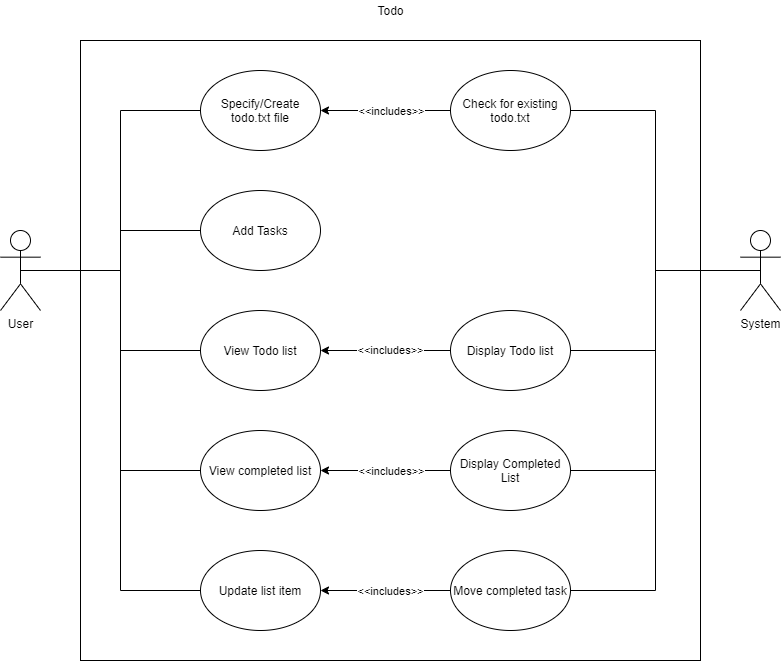

The diagram above was exported from draw.io. Its source (the exported page's mxGraphModel, read from the mxfile embedded in the PNG):
<mxGraphModel dx="1086" dy="806" grid="1" gridSize="10" guides="1" tooltips="1" connect="1" arrows="1" fold="1" page="1" pageScale="1" pageWidth="1169" pageHeight="827" math="0" shadow="0">
  <root>
    <mxCell id="0" />
    <mxCell id="1" parent="0" />
    <mxCell id="1VNi_7xWvTS8D6Kr5oSn-1" value="" style="whiteSpace=wrap;html=1;aspect=fixed;" vertex="1" parent="1">
      <mxGeometry x="120" y="50" width="620" height="620" as="geometry" />
    </mxCell>
    <mxCell id="1VNi_7xWvTS8D6Kr5oSn-7" style="edgeStyle=orthogonalEdgeStyle;rounded=0;orthogonalLoop=1;jettySize=auto;html=1;exitX=0.5;exitY=0.5;exitDx=0;exitDy=0;exitPerimeter=0;entryX=0;entryY=0.5;entryDx=0;entryDy=0;endArrow=none;endFill=0;" edge="1" parent="1" source="1VNi_7xWvTS8D6Kr5oSn-2" target="1VNi_7xWvTS8D6Kr5oSn-6">
      <mxGeometry relative="1" as="geometry" />
    </mxCell>
    <mxCell id="1VNi_7xWvTS8D6Kr5oSn-12" style="edgeStyle=orthogonalEdgeStyle;rounded=0;orthogonalLoop=1;jettySize=auto;html=1;exitX=0.5;exitY=0.5;exitDx=0;exitDy=0;exitPerimeter=0;entryX=0;entryY=0.5;entryDx=0;entryDy=0;endArrow=none;endFill=0;" edge="1" parent="1" source="1VNi_7xWvTS8D6Kr5oSn-2" target="1VNi_7xWvTS8D6Kr5oSn-11">
      <mxGeometry relative="1" as="geometry" />
    </mxCell>
    <mxCell id="1VNi_7xWvTS8D6Kr5oSn-19" style="edgeStyle=orthogonalEdgeStyle;rounded=0;orthogonalLoop=1;jettySize=auto;html=1;exitX=0.5;exitY=0.5;exitDx=0;exitDy=0;exitPerimeter=0;entryX=0;entryY=0.5;entryDx=0;entryDy=0;endArrow=none;endFill=0;" edge="1" parent="1" source="1VNi_7xWvTS8D6Kr5oSn-2" target="1VNi_7xWvTS8D6Kr5oSn-15">
      <mxGeometry relative="1" as="geometry" />
    </mxCell>
    <mxCell id="1VNi_7xWvTS8D6Kr5oSn-23" style="edgeStyle=orthogonalEdgeStyle;rounded=0;orthogonalLoop=1;jettySize=auto;html=1;exitX=0.5;exitY=0.5;exitDx=0;exitDy=0;exitPerimeter=0;entryX=0;entryY=0.5;entryDx=0;entryDy=0;endArrow=none;endFill=0;" edge="1" parent="1" source="1VNi_7xWvTS8D6Kr5oSn-2" target="1VNi_7xWvTS8D6Kr5oSn-22">
      <mxGeometry relative="1" as="geometry" />
    </mxCell>
    <mxCell id="1VNi_7xWvTS8D6Kr5oSn-26" style="edgeStyle=orthogonalEdgeStyle;rounded=0;orthogonalLoop=1;jettySize=auto;html=1;exitX=0.5;exitY=0.5;exitDx=0;exitDy=0;exitPerimeter=0;entryX=0;entryY=0.5;entryDx=0;entryDy=0;endArrow=none;endFill=0;" edge="1" parent="1" source="1VNi_7xWvTS8D6Kr5oSn-2" target="1VNi_7xWvTS8D6Kr5oSn-25">
      <mxGeometry relative="1" as="geometry" />
    </mxCell>
    <mxCell id="1VNi_7xWvTS8D6Kr5oSn-2" value="User&lt;br&gt;" style="shape=umlActor;verticalLabelPosition=bottom;verticalAlign=top;html=1;outlineConnect=0;" vertex="1" parent="1">
      <mxGeometry x="40" y="240" width="40" height="80" as="geometry" />
    </mxCell>
    <mxCell id="1VNi_7xWvTS8D6Kr5oSn-6" value="Specify/Create todo.txt file" style="ellipse;whiteSpace=wrap;html=1;" vertex="1" parent="1">
      <mxGeometry x="240" y="80" width="120" height="80" as="geometry" />
    </mxCell>
    <mxCell id="1VNi_7xWvTS8D6Kr5oSn-30" style="edgeStyle=orthogonalEdgeStyle;rounded=0;orthogonalLoop=1;jettySize=auto;html=1;exitX=0;exitY=0.5;exitDx=0;exitDy=0;entryX=1;entryY=0.5;entryDx=0;entryDy=0;endArrow=classic;endFill=1;" edge="1" parent="1" source="1VNi_7xWvTS8D6Kr5oSn-8" target="1VNi_7xWvTS8D6Kr5oSn-6">
      <mxGeometry relative="1" as="geometry">
        <Array as="points">
          <mxPoint x="550" y="120" />
          <mxPoint x="550" y="120" />
        </Array>
      </mxGeometry>
    </mxCell>
    <mxCell id="1VNi_7xWvTS8D6Kr5oSn-31" value="&amp;lt;&amp;lt;includes&amp;gt;&amp;gt;" style="edgeLabel;html=1;align=center;verticalAlign=middle;resizable=0;points=[];" vertex="1" connectable="0" parent="1VNi_7xWvTS8D6Kr5oSn-30">
      <mxGeometry x="-0.0757" y="-1" relative="1" as="geometry">
        <mxPoint x="-64" y="1" as="offset" />
      </mxGeometry>
    </mxCell>
    <mxCell id="1VNi_7xWvTS8D6Kr5oSn-8" value="Check for existing todo.txt" style="ellipse;whiteSpace=wrap;html=1;" vertex="1" parent="1">
      <mxGeometry x="490" y="80" width="120" height="80" as="geometry" />
    </mxCell>
    <mxCell id="1VNi_7xWvTS8D6Kr5oSn-10" value="Todo" style="text;html=1;align=center;verticalAlign=middle;resizable=0;points=[];autosize=1;" vertex="1" parent="1">
      <mxGeometry x="410" y="10" width="40" height="20" as="geometry" />
    </mxCell>
    <mxCell id="1VNi_7xWvTS8D6Kr5oSn-11" value="Add Tasks" style="ellipse;whiteSpace=wrap;html=1;" vertex="1" parent="1">
      <mxGeometry x="240" y="200" width="120" height="80" as="geometry" />
    </mxCell>
    <mxCell id="1VNi_7xWvTS8D6Kr5oSn-15" value="View Todo list" style="ellipse;whiteSpace=wrap;html=1;" vertex="1" parent="1">
      <mxGeometry x="240" y="320" width="120" height="80" as="geometry" />
    </mxCell>
    <mxCell id="1VNi_7xWvTS8D6Kr5oSn-18" style="edgeStyle=orthogonalEdgeStyle;rounded=0;orthogonalLoop=1;jettySize=auto;html=1;exitX=0.5;exitY=0.5;exitDx=0;exitDy=0;exitPerimeter=0;entryX=1;entryY=0.5;entryDx=0;entryDy=0;endArrow=none;endFill=0;" edge="1" parent="1" source="1VNi_7xWvTS8D6Kr5oSn-16" target="1VNi_7xWvTS8D6Kr5oSn-8">
      <mxGeometry relative="1" as="geometry" />
    </mxCell>
    <mxCell id="1VNi_7xWvTS8D6Kr5oSn-29" style="edgeStyle=orthogonalEdgeStyle;rounded=0;orthogonalLoop=1;jettySize=auto;html=1;exitX=0.5;exitY=0.5;exitDx=0;exitDy=0;exitPerimeter=0;entryX=1;entryY=0.5;entryDx=0;entryDy=0;endArrow=none;endFill=0;" edge="1" parent="1" source="1VNi_7xWvTS8D6Kr5oSn-16" target="1VNi_7xWvTS8D6Kr5oSn-28">
      <mxGeometry relative="1" as="geometry" />
    </mxCell>
    <mxCell id="1VNi_7xWvTS8D6Kr5oSn-40" style="edgeStyle=orthogonalEdgeStyle;rounded=0;orthogonalLoop=1;jettySize=auto;html=1;exitX=0.5;exitY=0.5;exitDx=0;exitDy=0;exitPerimeter=0;entryX=1;entryY=0.5;entryDx=0;entryDy=0;startArrow=none;startFill=0;endArrow=none;endFill=0;" edge="1" parent="1" source="1VNi_7xWvTS8D6Kr5oSn-16" target="1VNi_7xWvTS8D6Kr5oSn-37">
      <mxGeometry relative="1" as="geometry" />
    </mxCell>
    <mxCell id="1VNi_7xWvTS8D6Kr5oSn-41" style="edgeStyle=orthogonalEdgeStyle;rounded=0;orthogonalLoop=1;jettySize=auto;html=1;exitX=0.5;exitY=0.5;exitDx=0;exitDy=0;exitPerimeter=0;entryX=1;entryY=0.5;entryDx=0;entryDy=0;startArrow=none;startFill=0;endArrow=none;endFill=0;" edge="1" parent="1" source="1VNi_7xWvTS8D6Kr5oSn-16" target="1VNi_7xWvTS8D6Kr5oSn-34">
      <mxGeometry relative="1" as="geometry" />
    </mxCell>
    <mxCell id="1VNi_7xWvTS8D6Kr5oSn-16" value="System&lt;br&gt;" style="shape=umlActor;verticalLabelPosition=bottom;verticalAlign=top;html=1;outlineConnect=0;" vertex="1" parent="1">
      <mxGeometry x="780" y="240" width="40" height="80" as="geometry" />
    </mxCell>
    <mxCell id="1VNi_7xWvTS8D6Kr5oSn-35" style="edgeStyle=orthogonalEdgeStyle;rounded=0;orthogonalLoop=1;jettySize=auto;html=1;exitX=1;exitY=0.5;exitDx=0;exitDy=0;entryX=0;entryY=0.5;entryDx=0;entryDy=0;endArrow=none;endFill=0;startArrow=classic;startFill=1;" edge="1" parent="1" source="1VNi_7xWvTS8D6Kr5oSn-22" target="1VNi_7xWvTS8D6Kr5oSn-34">
      <mxGeometry relative="1" as="geometry" />
    </mxCell>
    <mxCell id="1VNi_7xWvTS8D6Kr5oSn-36" value="&amp;lt;&amp;lt;includes&amp;gt;&amp;gt;" style="edgeLabel;html=1;align=center;verticalAlign=middle;resizable=0;points=[];" vertex="1" connectable="0" parent="1VNi_7xWvTS8D6Kr5oSn-35">
      <mxGeometry x="0.0811" relative="1" as="geometry">
        <mxPoint as="offset" />
      </mxGeometry>
    </mxCell>
    <mxCell id="1VNi_7xWvTS8D6Kr5oSn-22" value="View completed list" style="ellipse;whiteSpace=wrap;html=1;" vertex="1" parent="1">
      <mxGeometry x="240" y="440" width="120" height="80" as="geometry" />
    </mxCell>
    <mxCell id="1VNi_7xWvTS8D6Kr5oSn-25" value="Update list item" style="ellipse;whiteSpace=wrap;html=1;" vertex="1" parent="1">
      <mxGeometry x="240" y="560" width="120" height="80" as="geometry" />
    </mxCell>
    <mxCell id="1VNi_7xWvTS8D6Kr5oSn-32" style="edgeStyle=orthogonalEdgeStyle;rounded=0;orthogonalLoop=1;jettySize=auto;html=1;exitX=0;exitY=0.5;exitDx=0;exitDy=0;entryX=1;entryY=0.5;entryDx=0;entryDy=0;endArrow=classic;endFill=1;" edge="1" parent="1" source="1VNi_7xWvTS8D6Kr5oSn-28" target="1VNi_7xWvTS8D6Kr5oSn-25">
      <mxGeometry relative="1" as="geometry" />
    </mxCell>
    <mxCell id="1VNi_7xWvTS8D6Kr5oSn-33" value="&amp;lt;&amp;lt;includes&amp;gt;&amp;gt;" style="edgeLabel;html=1;align=center;verticalAlign=middle;resizable=0;points=[];" vertex="1" connectable="0" parent="1VNi_7xWvTS8D6Kr5oSn-32">
      <mxGeometry x="-0.0685" relative="1" as="geometry">
        <mxPoint as="offset" />
      </mxGeometry>
    </mxCell>
    <mxCell id="1VNi_7xWvTS8D6Kr5oSn-28" value="Move completed task" style="ellipse;whiteSpace=wrap;html=1;" vertex="1" parent="1">
      <mxGeometry x="490" y="560" width="120" height="80" as="geometry" />
    </mxCell>
    <mxCell id="1VNi_7xWvTS8D6Kr5oSn-34" value="Display Completed List" style="ellipse;whiteSpace=wrap;html=1;" vertex="1" parent="1">
      <mxGeometry x="490" y="440" width="120" height="80" as="geometry" />
    </mxCell>
    <mxCell id="1VNi_7xWvTS8D6Kr5oSn-38" style="edgeStyle=orthogonalEdgeStyle;rounded=0;orthogonalLoop=1;jettySize=auto;html=1;exitX=0;exitY=0.5;exitDx=0;exitDy=0;entryX=1;entryY=0.5;entryDx=0;entryDy=0;endArrow=classic;endFill=1;" edge="1" parent="1" source="1VNi_7xWvTS8D6Kr5oSn-37" target="1VNi_7xWvTS8D6Kr5oSn-15">
      <mxGeometry relative="1" as="geometry" />
    </mxCell>
    <mxCell id="1VNi_7xWvTS8D6Kr5oSn-39" value="&amp;lt;&amp;lt;includes&amp;gt;&amp;gt;" style="edgeLabel;html=1;align=center;verticalAlign=middle;resizable=0;points=[];" vertex="1" connectable="0" parent="1VNi_7xWvTS8D6Kr5oSn-38">
      <mxGeometry x="-0.0649" y="-1" relative="1" as="geometry">
        <mxPoint as="offset" />
      </mxGeometry>
    </mxCell>
    <mxCell id="1VNi_7xWvTS8D6Kr5oSn-37" value="Display Todo list" style="ellipse;whiteSpace=wrap;html=1;" vertex="1" parent="1">
      <mxGeometry x="490" y="320" width="120" height="80" as="geometry" />
    </mxCell>
  </root>
</mxGraphModel>